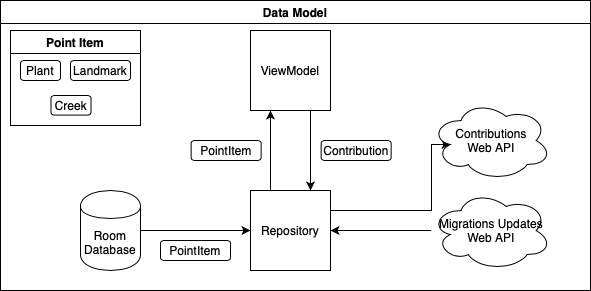

The diagram above was exported from draw.io. Its source (the exported page's mxGraphModel, read from the mxfile embedded in the PNG):
<mxGraphModel dx="1281" dy="620" grid="1" gridSize="10" guides="1" tooltips="1" connect="1" arrows="1" fold="1" page="1" pageScale="1" pageWidth="850" pageHeight="1100" math="0" shadow="0">
  <root>
    <mxCell id="0" />
    <mxCell id="1" parent="0" />
    <mxCell id="PZRVmfO3Bg1jfRHpF59p-79" value="Data Model" style="swimlane;" parent="1" vertex="1">
      <mxGeometry x="130" y="50" width="590" height="290" as="geometry" />
    </mxCell>
    <mxCell id="PZRVmfO3Bg1jfRHpF59p-92" style="edgeStyle=orthogonalEdgeStyle;rounded=0;orthogonalLoop=1;jettySize=auto;html=1;entryX=0;entryY=0.5;entryDx=0;entryDy=0;" parent="PZRVmfO3Bg1jfRHpF59p-79" source="PZRVmfO3Bg1jfRHpF59p-24" target="PZRVmfO3Bg1jfRHpF59p-18" edge="1">
      <mxGeometry relative="1" as="geometry" />
    </mxCell>
    <mxCell id="PZRVmfO3Bg1jfRHpF59p-24" value="Room Database" style="shape=cylinder;whiteSpace=wrap;html=1;boundedLbl=1;backgroundOutline=1;" parent="PZRVmfO3Bg1jfRHpF59p-79" vertex="1">
      <mxGeometry x="80" y="190" width="60" height="80" as="geometry" />
    </mxCell>
    <mxCell id="m5bUxie4f5501SQolIDJ-1" value="" style="edgeStyle=orthogonalEdgeStyle;rounded=0;orthogonalLoop=1;jettySize=auto;html=1;" parent="PZRVmfO3Bg1jfRHpF59p-79" source="PZRVmfO3Bg1jfRHpF59p-84" target="PZRVmfO3Bg1jfRHpF59p-18" edge="1">
      <mxGeometry relative="1" as="geometry" />
    </mxCell>
    <mxCell id="PZRVmfO3Bg1jfRHpF59p-84" value="Migrations Updates&lt;br&gt;Web API" style="ellipse;shape=cloud;whiteSpace=wrap;html=1;" parent="PZRVmfO3Bg1jfRHpF59p-79" vertex="1">
      <mxGeometry x="430.64000000000004" y="190" width="120" height="80" as="geometry" />
    </mxCell>
    <mxCell id="m5bUxie4f5501SQolIDJ-16" style="edgeStyle=orthogonalEdgeStyle;rounded=0;orthogonalLoop=1;jettySize=auto;html=1;exitX=1;exitY=0.25;exitDx=0;exitDy=0;entryX=0.16;entryY=0.55;entryDx=0;entryDy=0;entryPerimeter=0;" parent="PZRVmfO3Bg1jfRHpF59p-79" source="PZRVmfO3Bg1jfRHpF59p-18" target="m5bUxie4f5501SQolIDJ-11" edge="1">
      <mxGeometry relative="1" as="geometry">
        <Array as="points">
          <mxPoint x="431.14" y="210" />
          <mxPoint x="431.14" y="144" />
        </Array>
      </mxGeometry>
    </mxCell>
    <mxCell id="m5bUxie4f5501SQolIDJ-22" style="edgeStyle=orthogonalEdgeStyle;rounded=0;orthogonalLoop=1;jettySize=auto;html=1;exitX=0.25;exitY=0;exitDx=0;exitDy=0;entryX=0.25;entryY=1;entryDx=0;entryDy=0;" parent="PZRVmfO3Bg1jfRHpF59p-79" source="PZRVmfO3Bg1jfRHpF59p-18" target="PZRVmfO3Bg1jfRHpF59p-19" edge="1">
      <mxGeometry relative="1" as="geometry" />
    </mxCell>
    <mxCell id="PZRVmfO3Bg1jfRHpF59p-18" value="Repository" style="whiteSpace=wrap;html=1;aspect=fixed;" parent="PZRVmfO3Bg1jfRHpF59p-79" vertex="1">
      <mxGeometry x="250" y="190" width="80" height="80" as="geometry" />
    </mxCell>
    <mxCell id="m5bUxie4f5501SQolIDJ-20" style="edgeStyle=orthogonalEdgeStyle;rounded=0;orthogonalLoop=1;jettySize=auto;html=1;exitX=0.75;exitY=1;exitDx=0;exitDy=0;entryX=0.75;entryY=0;entryDx=0;entryDy=0;" parent="PZRVmfO3Bg1jfRHpF59p-79" source="PZRVmfO3Bg1jfRHpF59p-19" target="PZRVmfO3Bg1jfRHpF59p-18" edge="1">
      <mxGeometry relative="1" as="geometry" />
    </mxCell>
    <mxCell id="PZRVmfO3Bg1jfRHpF59p-19" value="ViewModel" style="whiteSpace=wrap;html=1;aspect=fixed;" parent="PZRVmfO3Bg1jfRHpF59p-79" vertex="1">
      <mxGeometry x="250" y="30" width="80" height="80" as="geometry" />
    </mxCell>
    <mxCell id="m5bUxie4f5501SQolIDJ-4" value="PointItem" style="rounded=1;whiteSpace=wrap;html=1;" parent="PZRVmfO3Bg1jfRHpF59p-79" vertex="1">
      <mxGeometry x="190.64" y="140" width="70" height="20" as="geometry" />
    </mxCell>
    <mxCell id="m5bUxie4f5501SQolIDJ-11" value="Contributions&lt;br&gt;Web API" style="ellipse;shape=cloud;whiteSpace=wrap;html=1;" parent="PZRVmfO3Bg1jfRHpF59p-79" vertex="1">
      <mxGeometry x="430.64000000000004" y="100" width="120" height="80" as="geometry" />
    </mxCell>
    <mxCell id="m5bUxie4f5501SQolIDJ-14" value="PointItem" style="rounded=1;whiteSpace=wrap;html=1;" parent="PZRVmfO3Bg1jfRHpF59p-79" vertex="1">
      <mxGeometry x="160" y="240" width="70" height="20" as="geometry" />
    </mxCell>
    <mxCell id="PZRVmfO3Bg1jfRHpF59p-88" value="Point Item" style="swimlane;" parent="PZRVmfO3Bg1jfRHpF59p-79" vertex="1">
      <mxGeometry x="10" y="30" width="130" height="95" as="geometry" />
    </mxCell>
    <mxCell id="PZRVmfO3Bg1jfRHpF59p-87" value="Plant" style="rounded=1;whiteSpace=wrap;html=1;" parent="PZRVmfO3Bg1jfRHpF59p-88" vertex="1">
      <mxGeometry x="10" y="30" width="40" height="20" as="geometry" />
    </mxCell>
    <mxCell id="PZRVmfO3Bg1jfRHpF59p-91" value="Landmark" style="rounded=1;whiteSpace=wrap;html=1;" parent="PZRVmfO3Bg1jfRHpF59p-88" vertex="1">
      <mxGeometry x="60" y="30" width="60" height="20" as="geometry" />
    </mxCell>
    <mxCell id="PZRVmfO3Bg1jfRHpF59p-90" value="Creek" style="rounded=1;whiteSpace=wrap;html=1;" parent="PZRVmfO3Bg1jfRHpF59p-88" vertex="1">
      <mxGeometry x="40.5" y="65" width="40" height="19.59" as="geometry" />
    </mxCell>
    <mxCell id="m5bUxie4f5501SQolIDJ-21" value="Contribution" style="rounded=1;whiteSpace=wrap;html=1;" parent="PZRVmfO3Bg1jfRHpF59p-79" vertex="1">
      <mxGeometry x="320.64" y="140" width="70" height="20" as="geometry" />
    </mxCell>
  </root>
</mxGraphModel>